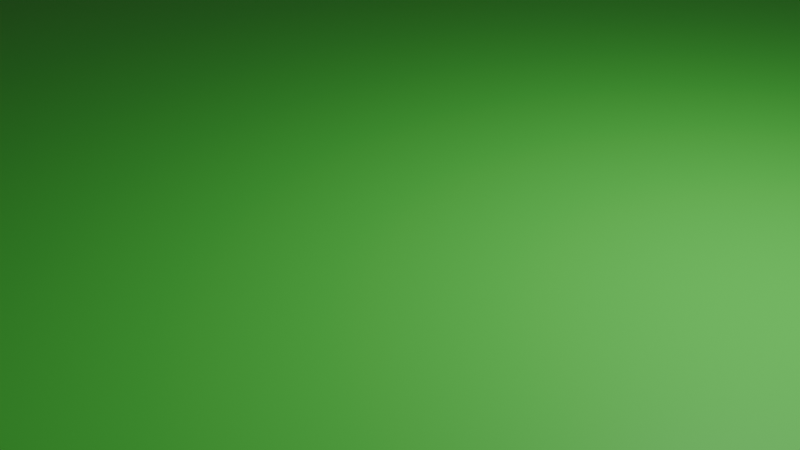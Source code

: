 # Source: ground_cube.blend  (saved by Blender 4.0.36; exported with 4.5.12 LTS)
import bpy
from mathutils import Matrix  # noqa: F401  (used for matrix-valued properties, if any)

bpy.ops.wm.read_factory_settings(use_empty=True)
scene = bpy.context.scene
scene.name = 'Scene'

# ---- collections
col_collection = bpy.data.collections.new('Collection'); scene.collection.children.link(col_collection)

# ---- materials (node trees are filled in below, after node groups)
mat_brown = bpy.data.materials.new('Brown')
mat_brown.use_transparent_shadow = False
mat_green = bpy.data.materials.new('Green')
mat_green.alpha_threshold = 0.0
mat_green.use_transparent_shadow = False
mat_green.roughness = 0.5
mat_green.line_color = (0.0, 0.0, 0.0, 1.0)

# ---- material node trees
mat_brown.use_nodes = True; mat_brown.node_tree.nodes.clear()
_N = mat_brown.node_tree.nodes; _L = mat_brown.node_tree.links
n0 = _N.new('ShaderNodeBsdfPrincipled'); n0.name = 'Principled BSDF'; n0.location = (10, 300)
n0.inputs[0].default_value = (0.8003, 0.3673, 0.06671, 1.0)
n0.inputs[3].default_value = 1.45
n1 = _N.new('ShaderNodeOutputMaterial'); n1.name = 'Material Output'; n1.location = (300, 300)
_L.new(n0.outputs[0], n1.inputs[0])
n1.is_active_output = True
mat_green.use_nodes = True; mat_green.node_tree.nodes.clear()
_N = mat_green.node_tree.nodes; _L = mat_green.node_tree.links
n0 = _N.new('ShaderNodeOutputMaterial'); n0.name = 'Material Output'; n0.location = (300, 300)
n1 = _N.new('ShaderNodeBsdfPrincipled'); n1.name = 'Principled BSDF'; n1.location = (10, 300)
n1.inputs[0].default_value = (0.1087, 0.8001, 0.09026, 1.0)
n1.inputs[3].default_value = 1.45
_L.new(n1.outputs[0], n0.inputs[0])
n0.is_active_output = True

# ---- world
world_world = bpy.data.worlds.new('World'); scene.world = world_world
world_world.use_nodes = True; world_world.node_tree.nodes.clear()
_N = world_world.node_tree.nodes; _L = world_world.node_tree.links
n0 = _N.new('ShaderNodeOutputWorld'); n0.name = 'World Output'; n0.location = (300, 300)
n1 = _N.new('ShaderNodeBackground'); n1.name = 'Background'; n1.location = (10, 300)
n1.inputs[0].default_value = (0.05088, 0.05088, 0.05088, 1.0)
_L.new(n1.outputs[0], n0.inputs[0])
n0.is_active_output = True
world_world.color = (0.05088, 0.05088, 0.05088)
world_world.use_sun_shadow = False
world_world.sun_shadow_jitter_overblur = 0.0

# ---- cameras
cam_camera = bpy.data.cameras.new('Camera')
cam_camera.clip_end = 100.0
cam_camera.ortho_scale = 7.314

# ---- lights
light_light = bpy.data.lights.new('Light', 'POINT')
light_light.transmission_factor = 0.0
light_light.use_soft_falloff = False
light_light.energy = 1000.0
light_light.shadow_soft_size = 0.1
light_light.shadow_maximum_resolution = 0.006
light_light.use_absolute_resolution = True

# ---- meshes
me_cube_001 = bpy.data.meshes.new('Cube.001')
me_cube_001.from_pydata([(-1.0, -1.0, -1.0), (-1.0, -1.0, 1.0), (-1.0, 1.0, -1.0), (-1.0, 1.0, 1.0), (1.0, -1.0, -1.0), (1.0, -1.0, 1.0), (1.0, 1.0, -1.0), (1.0, 1.0, 1.0)], [], [(0, 1, 3, 2), (2, 3, 7, 6), (6, 7, 5, 4), (4, 5, 1, 0), (2, 6, 4, 0), (7, 3, 1, 5)])
_uv = me_cube_001.uv_layers.new(name='UVMap')
_uv.uv.foreach_set('vector', [0.375, 0.0, 0.625, 0.0, 0.625, 0.25, 0.375, 0.25, 0.375, 0.25, 0.625, 0.25, 0.625, 0.5, 0.375, 0.5, 0.375, 0.5, 0.625, 0.5, 0.625, 0.75, 0.375, 0.75, 0.375, 0.75, 0.625, 0.75, 0.625, 1.0, 0.375, 1.0, 0.125, 0.5, 0.375, 0.5, 0.375, 0.75, 0.125, 0.75, 0.625, 0.5, 0.875, 0.5, 0.875, 0.75, 0.625, 0.75])
me_cube_001.materials.append(mat_brown)
me_cube_001.update()
me_cube_002 = bpy.data.meshes.new('Cube.002')
me_cube_002.from_pydata([(-1.0, -1.0, -1.0), (-1.0, -1.0, 1.0), (-1.0, 1.0, -1.0), (-1.0, 1.0, 1.0), (1.0, -1.0, -1.0), (1.0, -1.0, 1.0), (1.0, 1.0, -1.0), (1.0, 1.0, 1.0)], [], [(0, 1, 3, 2), (2, 3, 7, 6), (6, 7, 5, 4), (4, 5, 1, 0), (2, 6, 4, 0), (7, 3, 1, 5)])
_uv = me_cube_002.uv_layers.new(name='UVMap')
_uv.uv.foreach_set('vector', [0.375, 0.0, 0.625, 0.0, 0.625, 0.25, 0.375, 0.25, 0.375, 0.25, 0.625, 0.25, 0.625, 0.5, 0.375, 0.5, 0.375, 0.5, 0.625, 0.5, 0.625, 0.75, 0.375, 0.75, 0.375, 0.75, 0.625, 0.75, 0.625, 1.0, 0.375, 1.0, 0.125, 0.5, 0.375, 0.5, 0.375, 0.75, 0.125, 0.75, 0.625, 0.5, 0.875, 0.5, 0.875, 0.75, 0.625, 0.75])
me_cube_002.materials.append(mat_brown)
me_cube_002.update()
me_cube_003 = bpy.data.meshes.new('Cube.003')
me_cube_003.from_pydata([(-1.0, -1.0, -1.0), (-1.0, -1.0, 1.0), (-1.0, 1.0, -1.0), (-1.0, 1.0, 1.0), (1.0, -1.0, -1.0), (1.0, -1.0, 1.0), (1.0, 1.0, -1.0), (1.0, 1.0, 1.0)], [], [(0, 1, 3, 2), (2, 3, 7, 6), (6, 7, 5, 4), (4, 5, 1, 0), (2, 6, 4, 0), (7, 3, 1, 5)])
_uv = me_cube_003.uv_layers.new(name='UVMap')
_uv.uv.foreach_set('vector', [0.375, 0.0, 0.625, 0.0, 0.625, 0.25, 0.375, 0.25, 0.375, 0.25, 0.625, 0.25, 0.625, 0.5, 0.375, 0.5, 0.375, 0.5, 0.625, 0.5, 0.625, 0.75, 0.375, 0.75, 0.375, 0.75, 0.625, 0.75, 0.625, 1.0, 0.375, 1.0, 0.125, 0.5, 0.375, 0.5, 0.375, 0.75, 0.125, 0.75, 0.625, 0.5, 0.875, 0.5, 0.875, 0.75, 0.625, 0.75])
me_cube_003.materials.append(mat_brown)
me_cube_003.update()
me_cube_004 = bpy.data.meshes.new('Cube.004')
me_cube_004.from_pydata([(-1.0, -1.0, -1.0), (-1.0, -1.0, 1.0), (-1.0, 1.0, -1.0), (-1.0, 1.0, 1.0), (1.0, -1.0, -1.0), (1.0, -1.0, 1.0), (1.0, 1.0, -1.0), (1.0, 1.0, 1.0)], [], [(0, 1, 3, 2), (2, 3, 7, 6), (6, 7, 5, 4), (4, 5, 1, 0), (2, 6, 4, 0), (7, 3, 1, 5)])
_uv = me_cube_004.uv_layers.new(name='UVMap')
_uv.uv.foreach_set('vector', [0.375, 0.0, 0.625, 0.0, 0.625, 0.25, 0.375, 0.25, 0.375, 0.25, 0.625, 0.25, 0.625, 0.5, 0.375, 0.5, 0.375, 0.5, 0.625, 0.5, 0.625, 0.75, 0.375, 0.75, 0.375, 0.75, 0.625, 0.75, 0.625, 1.0, 0.375, 1.0, 0.125, 0.5, 0.375, 0.5, 0.375, 0.75, 0.125, 0.75, 0.625, 0.5, 0.875, 0.5, 0.875, 0.75, 0.625, 0.75])
me_cube_004.materials.append(mat_brown)
me_cube_004.update()
me_cube = bpy.data.meshes.new('Cube')
me_cube.from_pydata([(-1.0, -1.0, -1.0), (-1.0, -1.0, 1.0), (-1.0, 1.0, -1.0), (-1.0, 1.0, 1.0), (1.0, -1.0, -1.0), (1.0, -1.0, 1.0), (1.0, 1.0, -1.0), (1.0, 1.0, 1.0)], [], [(0, 1, 3, 2), (2, 3, 7, 6), (6, 7, 5, 4), (4, 5, 1, 0), (2, 6, 4, 0), (7, 3, 1, 5)])
_uv = me_cube.uv_layers.new(name='UVMap')
_uv.uv.foreach_set('vector', [0.375, 0.0, 0.625, 0.0, 0.625, 0.25, 0.375, 0.25, 0.375, 0.25, 0.625, 0.25, 0.625, 0.5, 0.375, 0.5, 0.375, 0.5, 0.625, 0.5, 0.625, 0.75, 0.375, 0.75, 0.375, 0.75, 0.625, 0.75, 0.625, 1.0, 0.375, 1.0, 0.125, 0.5, 0.375, 0.5, 0.375, 0.75, 0.125, 0.75, 0.625, 0.5, 0.875, 0.5, 0.875, 0.75, 0.625, 0.75])
me_cube.materials.append(mat_green)
me_cube.update()

# ---- objects
ob_light = bpy.data.objects.new('Light', light_light)
ob_camera = bpy.data.objects.new('Camera', cam_camera)
ob_cube_001 = bpy.data.objects.new('Cube.001', me_cube_001)
ob_cube_002 = bpy.data.objects.new('Cube.002', me_cube_002)
ob_cube_003 = bpy.data.objects.new('Cube.003', me_cube_003)
ob_cube_004 = bpy.data.objects.new('Cube.004', me_cube_004)
ob_cube = bpy.data.objects.new('Cube', me_cube)

# ---- transforms, parenting, visibility, modifiers, constraints
ob_light.location = (4.076, 1.005, 5.904)
ob_light.rotation_euler = (0.6503, 0.05522, 1.866)
ob_light.lock_rotations_4d = False
ob_light.empty_display_type = 'ARROWS'
ob_light.color = (0.0, 0.0, 0.0, 0.0)
ob_light.lineart.crease_threshold = 0.0
ob_camera.location = (7.359, -6.926, 4.958)
ob_camera.rotation_euler = (1.109, 0.0, 0.8149)
ob_camera.lock_rotations_4d = False
ob_camera.empty_display_type = 'ARROWS'
ob_camera.color = (0.0, 0.0, 0.0, 0.0)
ob_camera.display_type = 'WIRE'
ob_camera.lineart.crease_threshold = 0.0
ob_cube_001.location = (-11.69, -12.58, 0.6005)
ob_cube_002.location = (-11.69, 12.09, 0.6005)
ob_cube_003.location = (11.94, -12.58, 0.6005)
ob_cube_004.location = (11.94, 12.09, 0.6005)
ob_cube.location = (0.0, 0.0, 0.0)
ob_cube.scale = (17.11, 17.11, 0.3489)

# ---- collection membership
col_collection.objects.link(ob_light)
col_collection.objects.link(ob_camera)
col_collection.objects.link(ob_cube_001)
col_collection.objects.link(ob_cube_002)
col_collection.objects.link(ob_cube_003)
col_collection.objects.link(ob_cube_004)
col_collection.objects.link(ob_cube)

# ---- scene / render settings (as saved in the file)
scene.camera = ob_camera
scene.frame_start = 1; scene.frame_end = 250; scene.frame_set(1)
scene.render.engine = 'BLENDER_EEVEE_NEXT'
scene.cycles.sampling_pattern = 'TABULATED_SOBOL'
bpy.context.view_layer.update()
